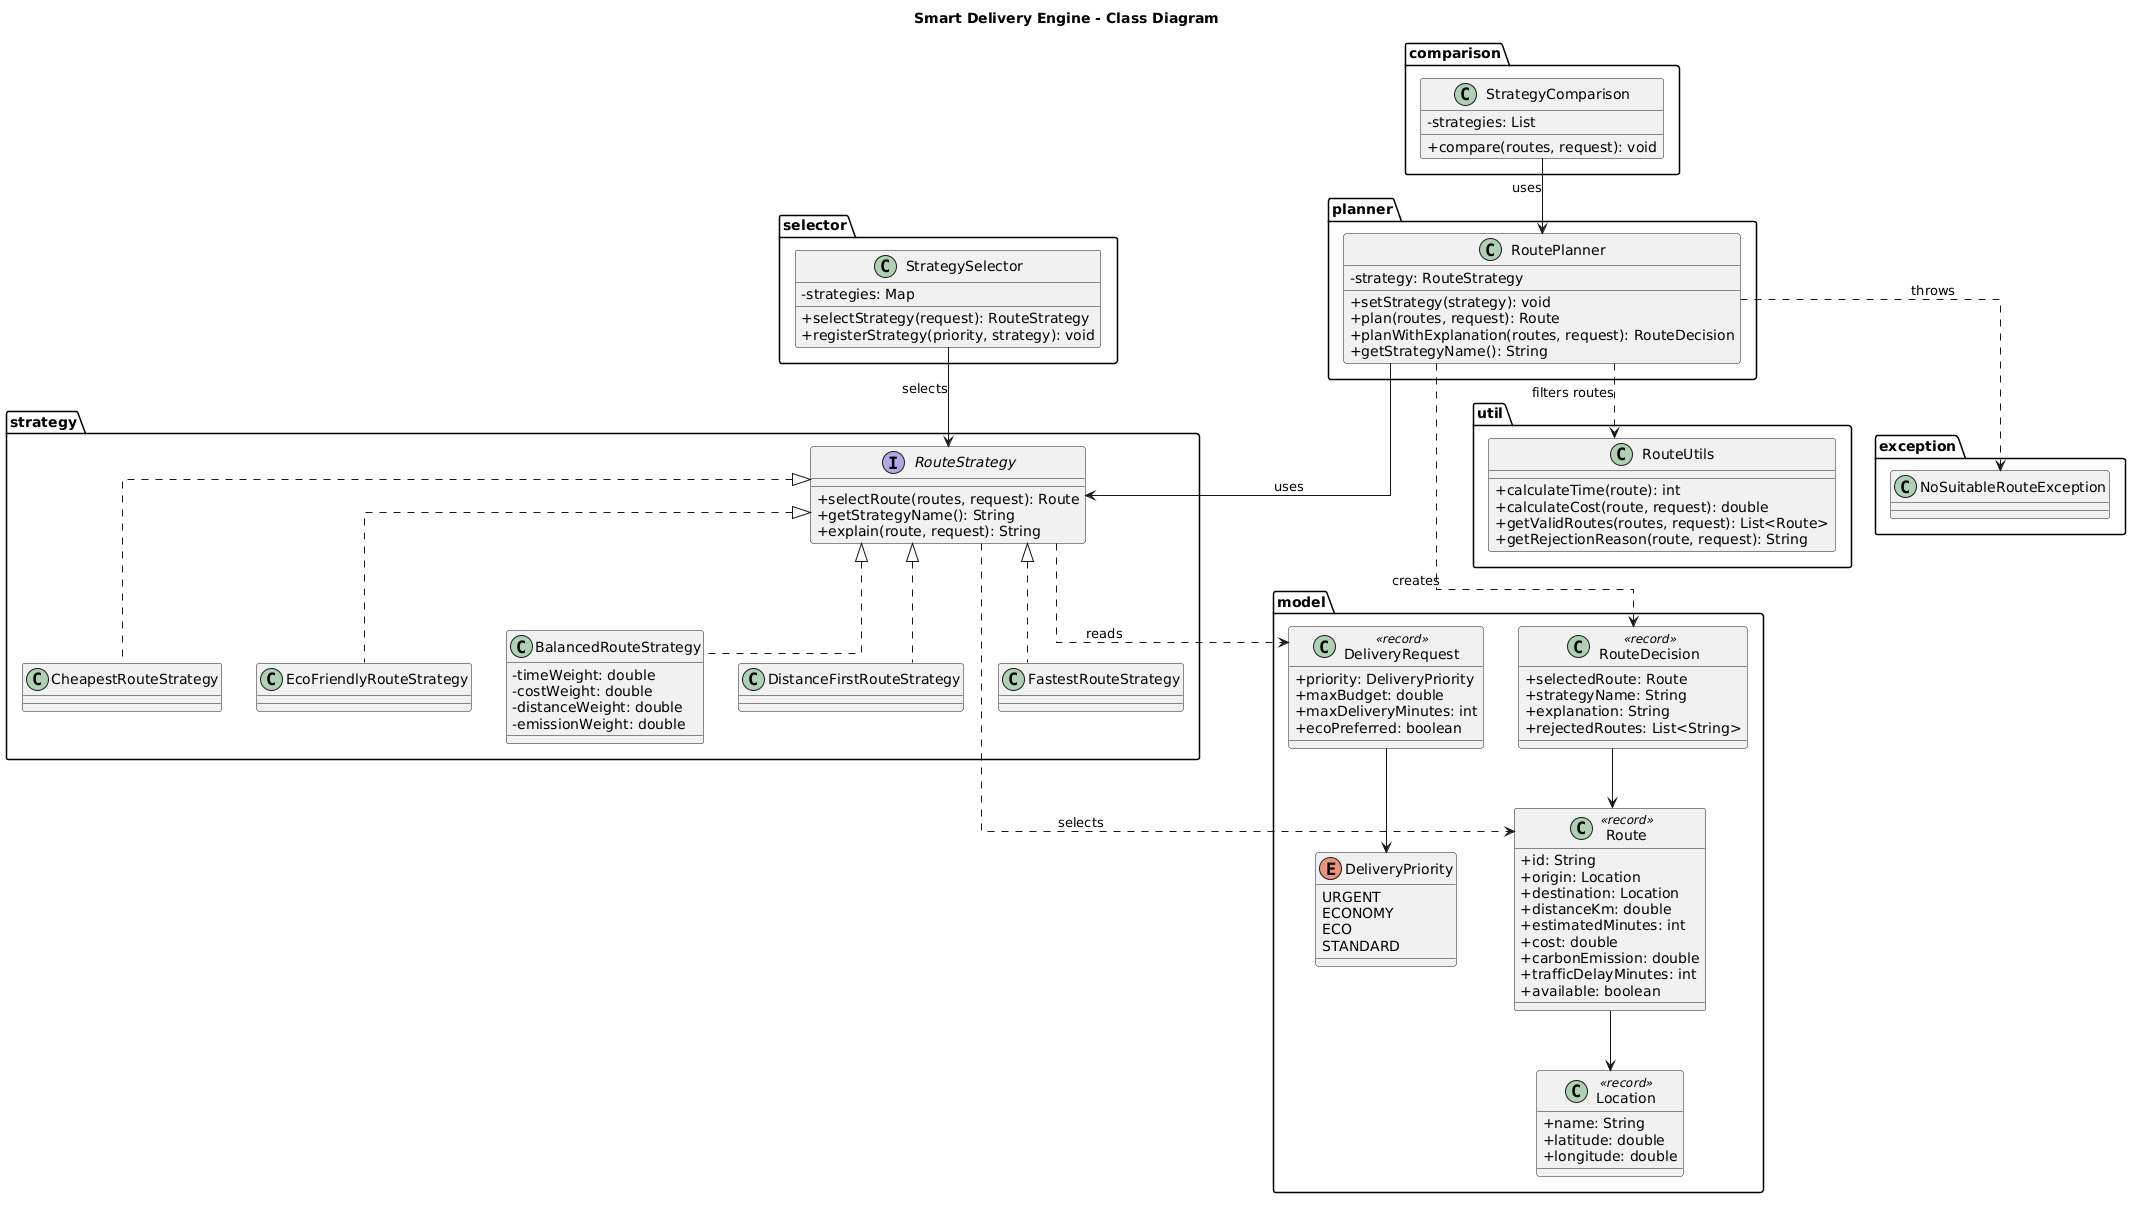

The diagram above was rendered by PlantUML. Its source (embedded in the PNG):
@startuml
title Smart Delivery Engine - Class Diagram

skinparam classAttributeIconSize 0
skinparam linetype ortho

package "model" {
    class Location <<record>> {
        +name: String
        +latitude: double
        +longitude: double
    }

    class Route <<record>> {
        +id: String
        +origin: Location
        +destination: Location
        +distanceKm: double
        +estimatedMinutes: int
        +cost: double
        +carbonEmission: double
        +trafficDelayMinutes: int
        +available: boolean
    }

    class DeliveryRequest <<record>> {
        +priority: DeliveryPriority
        +maxBudget: double
        +maxDeliveryMinutes: int
        +ecoPreferred: boolean
    }

    enum DeliveryPriority {
        URGENT
        ECONOMY
        ECO
        STANDARD
    }

    class RouteDecision <<record>> {
        +selectedRoute: Route
        +strategyName: String
        +explanation: String
        +rejectedRoutes: List<String>
    }
}

package "strategy" {
    interface RouteStrategy {
        +selectRoute(routes, request): Route
        +getStrategyName(): String
        +explain(route, request): String
    }

    class FastestRouteStrategy
    class CheapestRouteStrategy
    class EcoFriendlyRouteStrategy
    class BalancedRouteStrategy {
        -timeWeight: double
        -costWeight: double
        -distanceWeight: double
        -emissionWeight: double
    }
    class DistanceFirstRouteStrategy
}

package "planner" {
    class RoutePlanner {
        -strategy: RouteStrategy
        +setStrategy(strategy): void
        +plan(routes, request): Route
        +planWithExplanation(routes, request): RouteDecision
        +getStrategyName(): String
    }
}

package "selector" {
    class StrategySelector {
        -strategies: Map
        +selectStrategy(request): RouteStrategy
        +registerStrategy(priority, strategy): void
    }
}

package "comparison" {
    class StrategyComparison {
        -strategies: List
        +compare(routes, request): void
    }
}

package "util" {
    class RouteUtils {
        +calculateTime(route): int
        +calculateCost(route, request): double
        +getValidRoutes(routes, request): List<Route>
        +getRejectionReason(route, request): String
    }
}

package "exception" {
    class NoSuitableRouteException
}

RouteStrategy <|.. FastestRouteStrategy
RouteStrategy <|.. CheapestRouteStrategy
RouteStrategy <|.. EcoFriendlyRouteStrategy
RouteStrategy <|.. BalancedRouteStrategy
RouteStrategy <|.. DistanceFirstRouteStrategy

RoutePlanner --> RouteStrategy : uses
RoutePlanner ..> RouteUtils : filters routes
RoutePlanner ..> RouteDecision : creates
RoutePlanner ..> NoSuitableRouteException : throws

StrategySelector --> RouteStrategy : selects
StrategyComparison --> RoutePlanner : uses

RouteStrategy ..> Route : selects
RouteStrategy ..> DeliveryRequest : reads

Route --> Location
DeliveryRequest --> DeliveryPriority
RouteDecision --> Route
@enduml